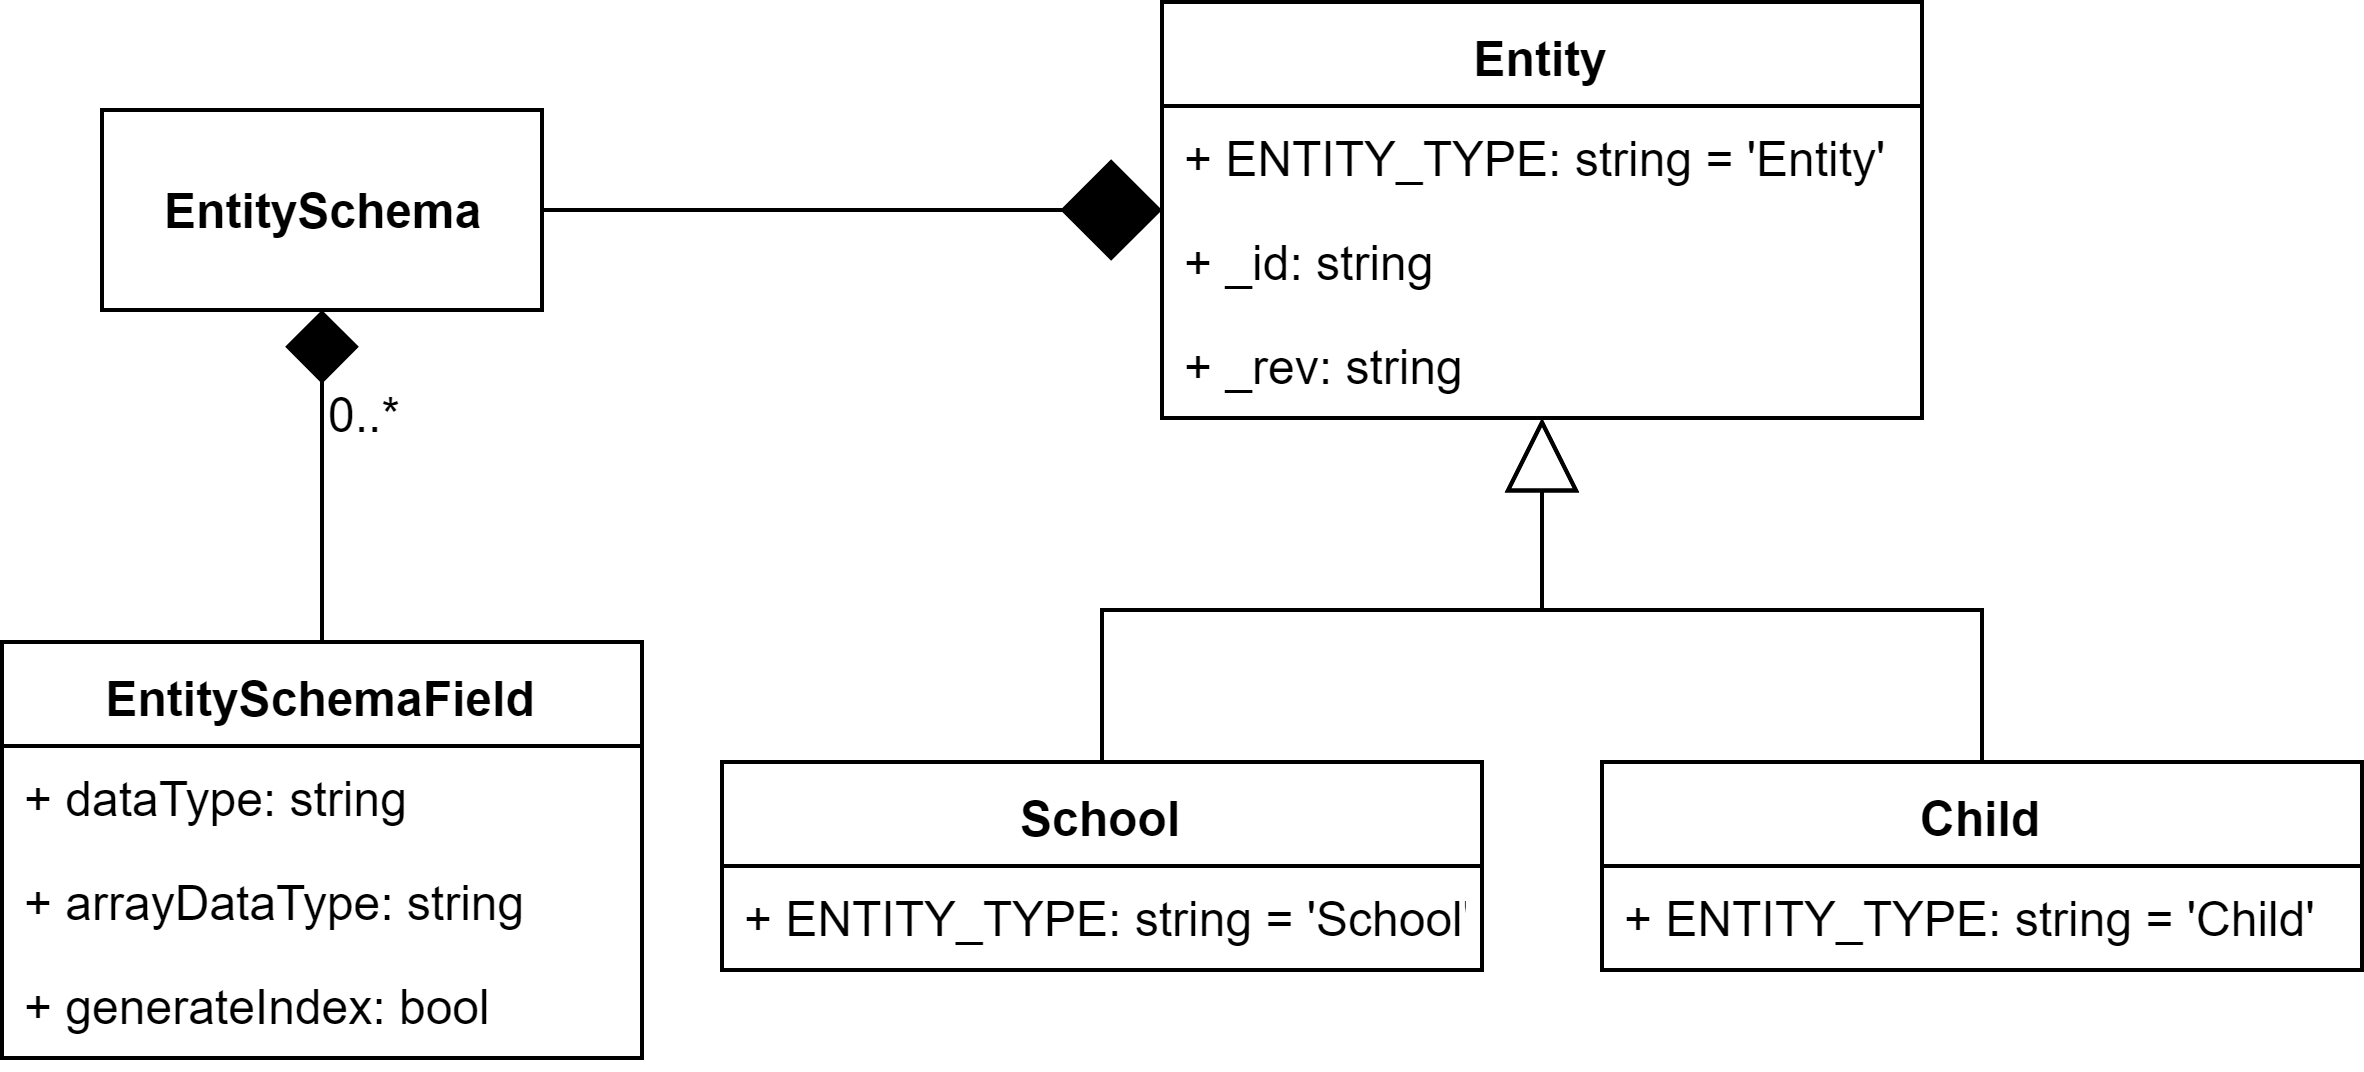

The diagram above was exported from draw.io. Its source (the exported page's mxGraphModel, read from the mxfile embedded in the PNG):
<mxGraphModel dx="2272" dy="822" grid="1" gridSize="10" guides="1" tooltips="1" connect="1" arrows="1" fold="1" page="1" pageScale="1" pageWidth="850" pageHeight="1100" math="0" shadow="0">
  <root>
    <mxCell id="0" />
    <mxCell id="1" parent="0" />
    <mxCell id="6Qy2bo7SSXpMSbet6Zz--1" style="edgeStyle=orthogonalEdgeStyle;rounded=0;orthogonalLoop=1;jettySize=auto;html=1;startSize=23;endArrow=none;endFill=0;endSize=16;startArrow=diamond;startFill=1;" parent="1" source="6Qy2bo7SSXpMSbet6Zz--2" target="6Qy2bo7SSXpMSbet6Zz--12" edge="1">
      <mxGeometry relative="1" as="geometry" />
    </mxCell>
    <mxCell id="6Qy2bo7SSXpMSbet6Zz--2" value="Entity" style="swimlane;fontStyle=1;align=center;verticalAlign=top;childLayout=stackLayout;horizontal=1;startSize=26;horizontalStack=0;resizeParent=1;resizeParentMax=0;resizeLast=0;collapsible=1;marginBottom=0;" parent="1" vertex="1">
      <mxGeometry x="80" y="59" width="190" height="104" as="geometry" />
    </mxCell>
    <mxCell id="6Qy2bo7SSXpMSbet6Zz--3" value="+ ENTITY_TYPE: string = 'Entity'" style="text;strokeColor=none;fillColor=none;align=left;verticalAlign=top;spacingLeft=4;spacingRight=4;overflow=hidden;rotatable=0;points=[[0,0.5],[1,0.5]];portConstraint=eastwest;" parent="6Qy2bo7SSXpMSbet6Zz--2" vertex="1">
      <mxGeometry y="26" width="190" height="26" as="geometry" />
    </mxCell>
    <mxCell id="6Qy2bo7SSXpMSbet6Zz--4" value="+ _id: string" style="text;strokeColor=none;fillColor=none;align=left;verticalAlign=top;spacingLeft=4;spacingRight=4;overflow=hidden;rotatable=0;points=[[0,0.5],[1,0.5]];portConstraint=eastwest;" parent="6Qy2bo7SSXpMSbet6Zz--2" vertex="1">
      <mxGeometry y="52" width="190" height="26" as="geometry" />
    </mxCell>
    <mxCell id="6Qy2bo7SSXpMSbet6Zz--5" value="+ _rev: string" style="text;strokeColor=none;fillColor=none;align=left;verticalAlign=top;spacingLeft=4;spacingRight=4;overflow=hidden;rotatable=0;points=[[0,0.5],[1,0.5]];portConstraint=eastwest;" parent="6Qy2bo7SSXpMSbet6Zz--2" vertex="1">
      <mxGeometry y="78" width="190" height="26" as="geometry" />
    </mxCell>
    <mxCell id="6Qy2bo7SSXpMSbet6Zz--6" style="edgeStyle=orthogonalEdgeStyle;rounded=0;orthogonalLoop=1;jettySize=auto;html=1;endArrow=block;endFill=0;startSize=23;endSize=16;" parent="1" source="6Qy2bo7SSXpMSbet6Zz--7" target="6Qy2bo7SSXpMSbet6Zz--2" edge="1">
      <mxGeometry relative="1" as="geometry" />
    </mxCell>
    <mxCell id="6Qy2bo7SSXpMSbet6Zz--7" value="School" style="swimlane;fontStyle=1;align=center;verticalAlign=top;childLayout=stackLayout;horizontal=1;startSize=26;horizontalStack=0;resizeParent=1;resizeParentMax=0;resizeLast=0;collapsible=1;marginBottom=0;" parent="1" vertex="1">
      <mxGeometry x="-30" y="249" width="190" height="52" as="geometry" />
    </mxCell>
    <mxCell id="6Qy2bo7SSXpMSbet6Zz--8" value="+ ENTITY_TYPE: string = 'School'" style="text;strokeColor=none;fillColor=none;align=left;verticalAlign=top;spacingLeft=4;spacingRight=4;overflow=hidden;rotatable=0;points=[[0,0.5],[1,0.5]];portConstraint=eastwest;" parent="6Qy2bo7SSXpMSbet6Zz--7" vertex="1">
      <mxGeometry y="26" width="190" height="26" as="geometry" />
    </mxCell>
    <mxCell id="6Qy2bo7SSXpMSbet6Zz--9" style="edgeStyle=orthogonalEdgeStyle;rounded=0;orthogonalLoop=1;jettySize=auto;html=1;startSize=23;endArrow=block;endFill=0;endSize=16;" parent="1" source="6Qy2bo7SSXpMSbet6Zz--10" target="6Qy2bo7SSXpMSbet6Zz--2" edge="1">
      <mxGeometry relative="1" as="geometry" />
    </mxCell>
    <mxCell id="6Qy2bo7SSXpMSbet6Zz--10" value="Child" style="swimlane;fontStyle=1;align=center;verticalAlign=top;childLayout=stackLayout;horizontal=1;startSize=26;horizontalStack=0;resizeParent=1;resizeParentMax=0;resizeLast=0;collapsible=1;marginBottom=0;" parent="1" vertex="1">
      <mxGeometry x="190" y="249" width="190" height="52" as="geometry" />
    </mxCell>
    <mxCell id="6Qy2bo7SSXpMSbet6Zz--11" value="+ ENTITY_TYPE: string = 'Child'" style="text;strokeColor=none;fillColor=none;align=left;verticalAlign=top;spacingLeft=4;spacingRight=4;overflow=hidden;rotatable=0;points=[[0,0.5],[1,0.5]];portConstraint=eastwest;" parent="6Qy2bo7SSXpMSbet6Zz--10" vertex="1">
      <mxGeometry y="26" width="190" height="26" as="geometry" />
    </mxCell>
    <mxCell id="6Qy2bo7SSXpMSbet6Zz--12" value="&lt;b&gt;EntitySchema&lt;/b&gt;" style="html=1;" parent="1" vertex="1">
      <mxGeometry x="-185" y="86" width="110" height="50" as="geometry" />
    </mxCell>
    <mxCell id="6Qy2bo7SSXpMSbet6Zz--13" style="edgeStyle=orthogonalEdgeStyle;rounded=0;orthogonalLoop=1;jettySize=auto;html=1;startArrow=none;startFill=0;startSize=23;endArrow=diamond;endFill=1;endSize=16;" parent="1" source="6Qy2bo7SSXpMSbet6Zz--14" target="6Qy2bo7SSXpMSbet6Zz--12" edge="1">
      <mxGeometry relative="1" as="geometry" />
    </mxCell>
    <mxCell id="6Qy2bo7SSXpMSbet6Zz--14" value="EntitySchemaField" style="swimlane;fontStyle=1;align=center;verticalAlign=top;childLayout=stackLayout;horizontal=1;startSize=26;horizontalStack=0;resizeParent=1;resizeParentMax=0;resizeLast=0;collapsible=1;marginBottom=0;" parent="1" vertex="1">
      <mxGeometry x="-210" y="219" width="160" height="104" as="geometry" />
    </mxCell>
    <mxCell id="6Qy2bo7SSXpMSbet6Zz--15" value="+ dataType: string" style="text;strokeColor=none;fillColor=none;align=left;verticalAlign=top;spacingLeft=4;spacingRight=4;overflow=hidden;rotatable=0;points=[[0,0.5],[1,0.5]];portConstraint=eastwest;" parent="6Qy2bo7SSXpMSbet6Zz--14" vertex="1">
      <mxGeometry y="26" width="160" height="26" as="geometry" />
    </mxCell>
    <mxCell id="6Qy2bo7SSXpMSbet6Zz--16" value="+ arrayDataType: string" style="text;strokeColor=none;fillColor=none;align=left;verticalAlign=top;spacingLeft=4;spacingRight=4;overflow=hidden;rotatable=0;points=[[0,0.5],[1,0.5]];portConstraint=eastwest;" parent="6Qy2bo7SSXpMSbet6Zz--14" vertex="1">
      <mxGeometry y="52" width="160" height="26" as="geometry" />
    </mxCell>
    <mxCell id="6Qy2bo7SSXpMSbet6Zz--17" value="+ generateIndex: bool" style="text;strokeColor=none;fillColor=none;align=left;verticalAlign=top;spacingLeft=4;spacingRight=4;overflow=hidden;rotatable=0;points=[[0,0.5],[1,0.5]];portConstraint=eastwest;" parent="6Qy2bo7SSXpMSbet6Zz--14" vertex="1">
      <mxGeometry y="78" width="160" height="26" as="geometry" />
    </mxCell>
    <mxCell id="6Qy2bo7SSXpMSbet6Zz--20" value="0..*" style="text;html=1;resizable=0;points=[];autosize=1;align=left;verticalAlign=top;spacingTop=-4;" parent="1" vertex="1">
      <mxGeometry x="-130" y="153" width="30" height="20" as="geometry" />
    </mxCell>
  </root>
</mxGraphModel>